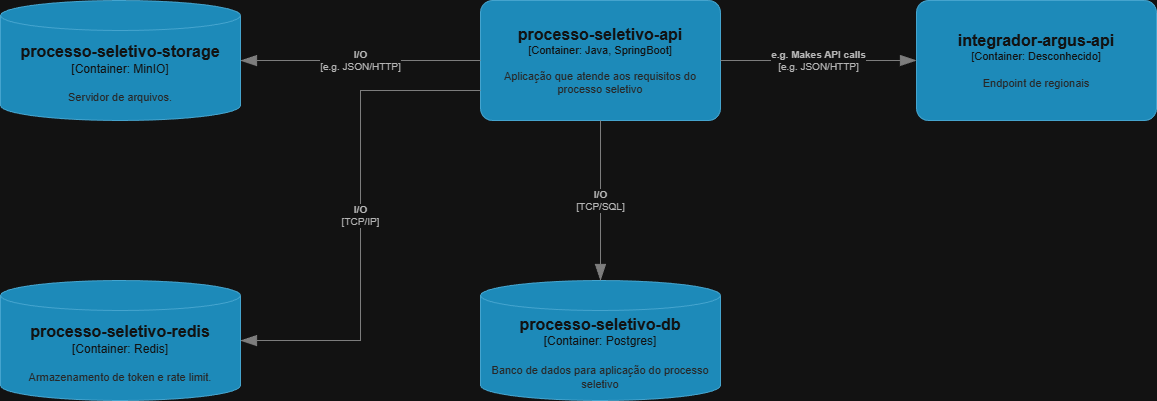

The diagram above was exported from draw.io. Its source (the exported page's mxGraphModel, read from the mxfile embedded in the PNG):
<mxGraphModel dx="2066" dy="1137" grid="1" gridSize="10" guides="1" tooltips="1" connect="1" arrows="1" fold="1" page="1" pageScale="1" pageWidth="827" pageHeight="1169" math="0" shadow="0">
  <root>
    <mxCell id="0" />
    <mxCell id="1" parent="0" />
    <object placeholders="1" c4Name="processo-seletivo-api" c4Type="Container" c4Technology="Java, SpringBoot" c4Description="Aplicação que atende aos requisitos do processo seletivo" label="&lt;font style=&quot;font-size: 16px&quot;&gt;&lt;b&gt;%c4Name%&lt;/b&gt;&lt;/font&gt;&lt;div&gt;[%c4Type%: %c4Technology%]&lt;/div&gt;&lt;br&gt;&lt;div&gt;&lt;font style=&quot;font-size: 11px&quot;&gt;&lt;font color=&quot;#E6E6E6&quot;&gt;%c4Description%&lt;/font&gt;&lt;/div&gt;" id="5U5xwYz4dmFJ4kAV3Ze2-1">
      <mxCell style="rounded=1;whiteSpace=wrap;html=1;fontSize=11;labelBackgroundColor=none;fillColor=#23A2D9;fontColor=#ffffff;align=center;arcSize=10;strokeColor=#0E7DAD;metaEdit=1;resizable=0;points=[[0.25,0,0],[0.5,0,0],[0.75,0,0],[1,0.25,0],[1,0.5,0],[1,0.75,0],[0.75,1,0],[0.5,1,0],[0.25,1,0],[0,0.75,0],[0,0.5,0],[0,0.25,0]];" parent="1" vertex="1">
        <mxGeometry x="534" y="360" width="240" height="120" as="geometry" />
      </mxCell>
    </object>
    <object placeholders="1" c4Name="processo-seletivo-db" c4Type="Container" c4Technology="Postgres" c4Description="Banco de dados para aplicação do processo seletivo" label="&lt;font style=&quot;font-size: 16px&quot;&gt;&lt;b&gt;%c4Name%&lt;/b&gt;&lt;/font&gt;&lt;div&gt;[%c4Type%:&amp;nbsp;%c4Technology%]&lt;/div&gt;&lt;br&gt;&lt;div&gt;&lt;font style=&quot;font-size: 11px&quot;&gt;&lt;font color=&quot;#E6E6E6&quot;&gt;%c4Description%&lt;/font&gt;&lt;/div&gt;" id="5U5xwYz4dmFJ4kAV3Ze2-2">
      <mxCell style="shape=cylinder3;size=15;whiteSpace=wrap;html=1;boundedLbl=1;rounded=0;labelBackgroundColor=none;fillColor=#23A2D9;fontSize=12;fontColor=#ffffff;align=center;strokeColor=#0E7DAD;metaEdit=1;points=[[0.5,0,0],[1,0.25,0],[1,0.5,0],[1,0.75,0],[0.5,1,0],[0,0.75,0],[0,0.5,0],[0,0.25,0]];resizable=0;" parent="1" vertex="1">
        <mxGeometry x="534" y="640" width="240" height="120" as="geometry" />
      </mxCell>
    </object>
    <object placeholders="1" c4Name="processo-seletivo-storage" c4Type="Container" c4Technology="MinIO" c4Description="Servidor de arquivos." label="&lt;font style=&quot;font-size: 16px&quot;&gt;&lt;b&gt;%c4Name%&lt;/b&gt;&lt;/font&gt;&lt;div&gt;[%c4Type%:&amp;nbsp;%c4Technology%]&lt;/div&gt;&lt;br&gt;&lt;div&gt;&lt;font style=&quot;font-size: 11px&quot;&gt;&lt;font color=&quot;#E6E6E6&quot;&gt;%c4Description%&lt;/font&gt;&lt;/div&gt;" id="5U5xwYz4dmFJ4kAV3Ze2-3">
      <mxCell style="shape=cylinder3;size=15;whiteSpace=wrap;html=1;boundedLbl=1;rounded=0;labelBackgroundColor=none;fillColor=#23A2D9;fontSize=12;fontColor=#ffffff;align=center;strokeColor=#0E7DAD;metaEdit=1;points=[[0.5,0,0],[1,0.25,0],[1,0.5,0],[1,0.75,0],[0.5,1,0],[0,0.75,0],[0,0.5,0],[0,0.25,0]];resizable=0;" parent="1" vertex="1">
        <mxGeometry x="54" y="360" width="240" height="120" as="geometry" />
      </mxCell>
    </object>
    <object placeholders="1" c4Type="Relationship" c4Technology="TCP/SQL" c4Description="I/O" label="&lt;div style=&quot;text-align: left&quot;&gt;&lt;div style=&quot;text-align: center&quot;&gt;&lt;b&gt;%c4Description%&lt;/b&gt;&lt;/div&gt;&lt;div style=&quot;text-align: center&quot;&gt;[%c4Technology%]&lt;/div&gt;&lt;/div&gt;" id="5U5xwYz4dmFJ4kAV3Ze2-4">
      <mxCell style="endArrow=blockThin;html=1;fontSize=10;fontColor=#404040;strokeWidth=1;endFill=1;strokeColor=#828282;elbow=vertical;metaEdit=1;endSize=14;startSize=14;jumpStyle=arc;jumpSize=16;rounded=0;edgeStyle=orthogonalEdgeStyle;" parent="1" source="5U5xwYz4dmFJ4kAV3Ze2-1" target="5U5xwYz4dmFJ4kAV3Ze2-2" edge="1">
        <mxGeometry width="240" relative="1" as="geometry">
          <mxPoint x="534" y="620" as="sourcePoint" />
          <mxPoint x="774" y="620" as="targetPoint" />
        </mxGeometry>
      </mxCell>
    </object>
    <object placeholders="1" c4Type="Relationship" c4Technology="e.g. JSON/HTTP" c4Description="I/O" label="&lt;div style=&quot;text-align: left&quot;&gt;&lt;div style=&quot;text-align: center&quot;&gt;&lt;b&gt;%c4Description%&lt;/b&gt;&lt;/div&gt;&lt;div style=&quot;text-align: center&quot;&gt;[%c4Technology%]&lt;/div&gt;&lt;/div&gt;" id="5U5xwYz4dmFJ4kAV3Ze2-5">
      <mxCell style="endArrow=blockThin;html=1;fontSize=10;fontColor=#404040;strokeWidth=1;endFill=1;strokeColor=#828282;elbow=vertical;metaEdit=1;endSize=14;startSize=14;jumpStyle=arc;jumpSize=16;rounded=0;edgeStyle=orthogonalEdgeStyle;exitX=0;exitY=0.5;exitDx=0;exitDy=0;exitPerimeter=0;" parent="1" source="5U5xwYz4dmFJ4kAV3Ze2-1" target="5U5xwYz4dmFJ4kAV3Ze2-3" edge="1">
        <mxGeometry width="240" relative="1" as="geometry">
          <mxPoint x="534" y="620" as="sourcePoint" />
          <mxPoint x="774" y="620" as="targetPoint" />
        </mxGeometry>
      </mxCell>
    </object>
    <object placeholders="1" c4Name="processo-seletivo-redis" c4Type="Container" c4Technology="Redis" c4Description="Armazenamento de token e rate limit." label="&lt;font style=&quot;font-size: 16px&quot;&gt;&lt;b&gt;%c4Name%&lt;/b&gt;&lt;/font&gt;&lt;div&gt;[%c4Type%:&amp;nbsp;%c4Technology%]&lt;/div&gt;&lt;br&gt;&lt;div&gt;&lt;font style=&quot;font-size: 11px&quot;&gt;&lt;font color=&quot;#E6E6E6&quot;&gt;%c4Description%&lt;/font&gt;&lt;/div&gt;" id="kmFnMxtg72W7TfhmBYJ4-1">
      <mxCell style="shape=cylinder3;size=15;whiteSpace=wrap;html=1;boundedLbl=1;rounded=0;labelBackgroundColor=none;fillColor=#23A2D9;fontSize=12;fontColor=#ffffff;align=center;strokeColor=#0E7DAD;metaEdit=1;points=[[0.5,0,0],[1,0.25,0],[1,0.5,0],[1,0.75,0],[0.5,1,0],[0,0.75,0],[0,0.5,0],[0,0.25,0]];resizable=0;" vertex="1" parent="1">
        <mxGeometry x="54" y="640" width="240" height="120" as="geometry" />
      </mxCell>
    </object>
    <object placeholders="1" c4Type="Relationship" c4Technology="TCP/IP" c4Description="I/O" label="&lt;div style=&quot;text-align: left&quot;&gt;&lt;div style=&quot;text-align: center&quot;&gt;&lt;b&gt;%c4Description%&lt;/b&gt;&lt;/div&gt;&lt;div style=&quot;text-align: center&quot;&gt;[%c4Technology%]&lt;/div&gt;&lt;/div&gt;" id="kmFnMxtg72W7TfhmBYJ4-2">
      <mxCell style="endArrow=blockThin;html=1;fontSize=10;fontColor=#404040;strokeWidth=1;endFill=1;strokeColor=#828282;elbow=vertical;metaEdit=1;endSize=14;startSize=14;jumpStyle=arc;jumpSize=16;rounded=0;edgeStyle=orthogonalEdgeStyle;exitX=0;exitY=0.75;exitDx=0;exitDy=0;exitPerimeter=0;entryX=1;entryY=0.5;entryDx=0;entryDy=0;entryPerimeter=0;" edge="1" parent="1" source="5U5xwYz4dmFJ4kAV3Ze2-1" target="kmFnMxtg72W7TfhmBYJ4-1">
        <mxGeometry width="240" relative="1" as="geometry">
          <mxPoint x="290" y="580" as="sourcePoint" />
          <mxPoint x="530" y="580" as="targetPoint" />
        </mxGeometry>
      </mxCell>
    </object>
    <object placeholders="1" c4Name="integrador-argus-api" c4Type="Container" c4Technology="Desconhecido" c4Description="Endpoint de regionais" label="&lt;font style=&quot;font-size: 16px&quot;&gt;&lt;b&gt;%c4Name%&lt;/b&gt;&lt;/font&gt;&lt;div&gt;[%c4Type%: %c4Technology%]&lt;/div&gt;&lt;br&gt;&lt;div&gt;&lt;font style=&quot;font-size: 11px&quot;&gt;&lt;font color=&quot;#E6E6E6&quot;&gt;%c4Description%&lt;/font&gt;&lt;/div&gt;" id="kmFnMxtg72W7TfhmBYJ4-3">
      <mxCell style="rounded=1;whiteSpace=wrap;html=1;fontSize=11;labelBackgroundColor=none;fillColor=#23A2D9;fontColor=#ffffff;align=center;arcSize=10;strokeColor=#0E7DAD;metaEdit=1;resizable=0;points=[[0.25,0,0],[0.5,0,0],[0.75,0,0],[1,0.25,0],[1,0.5,0],[1,0.75,0],[0.75,1,0],[0.5,1,0],[0.25,1,0],[0,0.75,0],[0,0.5,0],[0,0.25,0]];" vertex="1" parent="1">
        <mxGeometry x="970" y="360" width="240" height="120" as="geometry" />
      </mxCell>
    </object>
    <object placeholders="1" c4Type="Relationship" c4Technology="e.g. JSON/HTTP" c4Description="e.g. Makes API calls" label="&lt;div style=&quot;text-align: left&quot;&gt;&lt;div style=&quot;text-align: center&quot;&gt;&lt;b&gt;%c4Description%&lt;/b&gt;&lt;/div&gt;&lt;div style=&quot;text-align: center&quot;&gt;[%c4Technology%]&lt;/div&gt;&lt;/div&gt;" id="kmFnMxtg72W7TfhmBYJ4-4">
      <mxCell style="endArrow=blockThin;html=1;fontSize=10;fontColor=#404040;strokeWidth=1;endFill=1;strokeColor=#828282;elbow=vertical;metaEdit=1;endSize=14;startSize=14;jumpStyle=arc;jumpSize=16;rounded=0;edgeStyle=orthogonalEdgeStyle;exitX=1;exitY=0.5;exitDx=0;exitDy=0;exitPerimeter=0;" edge="1" parent="1" source="5U5xwYz4dmFJ4kAV3Ze2-1" target="kmFnMxtg72W7TfhmBYJ4-3">
        <mxGeometry width="240" relative="1" as="geometry">
          <mxPoint x="290" y="580" as="sourcePoint" />
          <mxPoint x="530" y="580" as="targetPoint" />
        </mxGeometry>
      </mxCell>
    </object>
  </root>
</mxGraphModel>